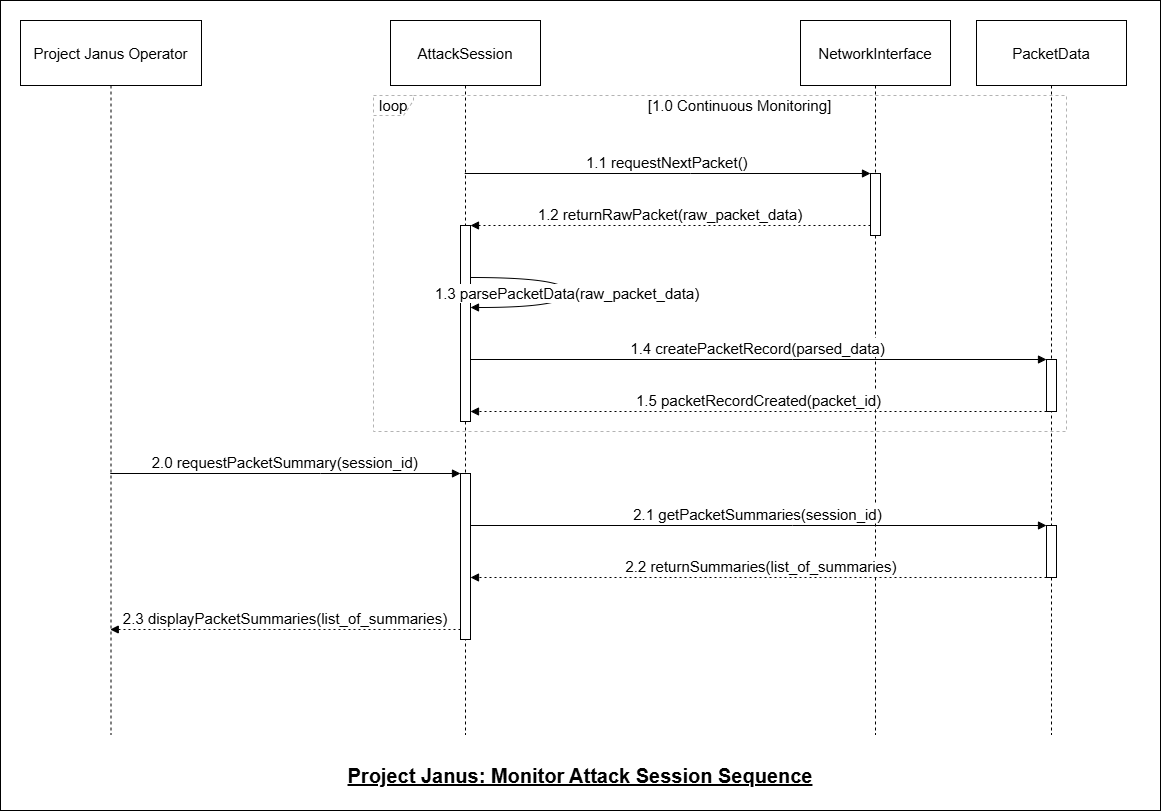

The diagram above was exported from draw.io. Its source (the exported page's mxGraphModel, read from the mxfile embedded in the PNG):
<mxGraphModel dx="1778" dy="1015" grid="1" gridSize="10" guides="1" tooltips="1" connect="1" arrows="1" fold="1" page="1" pageScale="1" pageWidth="850" pageHeight="1100" math="0" shadow="0">
  <root>
    <mxCell id="0" />
    <mxCell id="1" parent="0" />
    <mxCell id="GMDNYMSA6zWtPn4NU_fL-21" value="" style="rounded=0;whiteSpace=wrap;html=1;" vertex="1" parent="1">
      <mxGeometry width="1160" height="810" as="geometry" />
    </mxCell>
    <mxCell id="GMDNYMSA6zWtPn4NU_fL-1" value="Project Janus Operator" style="shape=umlLifeline;perimeter=lifelinePerimeter;whiteSpace=wrap;container=1;dropTarget=0;collapsible=0;recursiveResize=0;outlineConnect=0;portConstraint=eastwest;newEdgeStyle={&quot;edgeStyle&quot;:&quot;elbowEdgeStyle&quot;,&quot;elbow&quot;:&quot;vertical&quot;,&quot;curved&quot;:0,&quot;rounded&quot;:0};size=65;fontSize=15;" vertex="1" parent="1">
      <mxGeometry x="20" y="20" width="181" height="714" as="geometry" />
    </mxCell>
    <mxCell id="GMDNYMSA6zWtPn4NU_fL-2" value="AttackSession" style="shape=umlLifeline;perimeter=lifelinePerimeter;whiteSpace=wrap;container=1;dropTarget=0;collapsible=0;recursiveResize=0;outlineConnect=0;portConstraint=eastwest;newEdgeStyle={&quot;edgeStyle&quot;:&quot;elbowEdgeStyle&quot;,&quot;elbow&quot;:&quot;vertical&quot;,&quot;curved&quot;:0,&quot;rounded&quot;:0};size=65;fontSize=15;" vertex="1" parent="1">
      <mxGeometry x="390" y="20" width="150" height="714" as="geometry" />
    </mxCell>
    <mxCell id="GMDNYMSA6zWtPn4NU_fL-3" value="" style="points=[];perimeter=orthogonalPerimeter;outlineConnect=0;targetShapes=umlLifeline;portConstraint=eastwest;newEdgeStyle={&quot;edgeStyle&quot;:&quot;elbowEdgeStyle&quot;,&quot;elbow&quot;:&quot;vertical&quot;,&quot;curved&quot;:0,&quot;rounded&quot;:0};fontSize=15;" vertex="1" parent="GMDNYMSA6zWtPn4NU_fL-2">
      <mxGeometry x="70" y="205" width="10" height="196" as="geometry" />
    </mxCell>
    <mxCell id="GMDNYMSA6zWtPn4NU_fL-4" value="" style="points=[];perimeter=orthogonalPerimeter;outlineConnect=0;targetShapes=umlLifeline;portConstraint=eastwest;newEdgeStyle={&quot;edgeStyle&quot;:&quot;elbowEdgeStyle&quot;,&quot;elbow&quot;:&quot;vertical&quot;,&quot;curved&quot;:0,&quot;rounded&quot;:0};fontSize=15;" vertex="1" parent="GMDNYMSA6zWtPn4NU_fL-2">
      <mxGeometry x="70" y="453" width="10" height="166" as="geometry" />
    </mxCell>
    <mxCell id="GMDNYMSA6zWtPn4NU_fL-5" value="NetworkInterface" style="shape=umlLifeline;perimeter=lifelinePerimeter;whiteSpace=wrap;container=1;dropTarget=0;collapsible=0;recursiveResize=0;outlineConnect=0;portConstraint=eastwest;newEdgeStyle={&quot;edgeStyle&quot;:&quot;elbowEdgeStyle&quot;,&quot;elbow&quot;:&quot;vertical&quot;,&quot;curved&quot;:0,&quot;rounded&quot;:0};size=65;fontSize=15;" vertex="1" parent="1">
      <mxGeometry x="800" y="20" width="150" height="714" as="geometry" />
    </mxCell>
    <mxCell id="GMDNYMSA6zWtPn4NU_fL-6" value="" style="points=[];perimeter=orthogonalPerimeter;outlineConnect=0;targetShapes=umlLifeline;portConstraint=eastwest;newEdgeStyle={&quot;edgeStyle&quot;:&quot;elbowEdgeStyle&quot;,&quot;elbow&quot;:&quot;vertical&quot;,&quot;curved&quot;:0,&quot;rounded&quot;:0};fontSize=15;" vertex="1" parent="GMDNYMSA6zWtPn4NU_fL-5">
      <mxGeometry x="70" y="153" width="10" height="62" as="geometry" />
    </mxCell>
    <mxCell id="GMDNYMSA6zWtPn4NU_fL-7" value="PacketData" style="shape=umlLifeline;perimeter=lifelinePerimeter;whiteSpace=wrap;container=1;dropTarget=0;collapsible=0;recursiveResize=0;outlineConnect=0;portConstraint=eastwest;newEdgeStyle={&quot;edgeStyle&quot;:&quot;elbowEdgeStyle&quot;,&quot;elbow&quot;:&quot;vertical&quot;,&quot;curved&quot;:0,&quot;rounded&quot;:0};size=65;fontSize=15;" vertex="1" parent="1">
      <mxGeometry x="976" y="20" width="150" height="714" as="geometry" />
    </mxCell>
    <mxCell id="GMDNYMSA6zWtPn4NU_fL-8" value="" style="points=[];perimeter=orthogonalPerimeter;outlineConnect=0;targetShapes=umlLifeline;portConstraint=eastwest;newEdgeStyle={&quot;edgeStyle&quot;:&quot;elbowEdgeStyle&quot;,&quot;elbow&quot;:&quot;vertical&quot;,&quot;curved&quot;:0,&quot;rounded&quot;:0};fontSize=15;" vertex="1" parent="GMDNYMSA6zWtPn4NU_fL-7">
      <mxGeometry x="70" y="339" width="10" height="52" as="geometry" />
    </mxCell>
    <mxCell id="GMDNYMSA6zWtPn4NU_fL-9" value="" style="points=[];perimeter=orthogonalPerimeter;outlineConnect=0;targetShapes=umlLifeline;portConstraint=eastwest;newEdgeStyle={&quot;edgeStyle&quot;:&quot;elbowEdgeStyle&quot;,&quot;elbow&quot;:&quot;vertical&quot;,&quot;curved&quot;:0,&quot;rounded&quot;:0};fontSize=15;" vertex="1" parent="GMDNYMSA6zWtPn4NU_fL-7">
      <mxGeometry x="70" y="505" width="10" height="52" as="geometry" />
    </mxCell>
    <mxCell id="GMDNYMSA6zWtPn4NU_fL-10" value="loop" style="shape=umlFrame;dashed=1;pointerEvents=0;dropTarget=0;strokeColor=#B3B3B3;height=20;width=40;fontSize=15;" vertex="1" parent="1">
      <mxGeometry x="373" y="95" width="693" height="336" as="geometry" />
    </mxCell>
    <mxCell id="GMDNYMSA6zWtPn4NU_fL-11" value="[1.0 Continuous Monitoring]" style="text;strokeColor=none;fillColor=none;align=center;verticalAlign=middle;whiteSpace=wrap;fontSize=15;" vertex="1" parent="GMDNYMSA6zWtPn4NU_fL-10">
      <mxGeometry x="40" width="653" height="20" as="geometry" />
    </mxCell>
    <mxCell id="GMDNYMSA6zWtPn4NU_fL-12" value="1.1 requestNextPacket()" style="verticalAlign=bottom;edgeStyle=elbowEdgeStyle;elbow=vertical;curved=0;rounded=0;endArrow=block;fontSize=15;" edge="1" parent="1" source="GMDNYMSA6zWtPn4NU_fL-2" target="GMDNYMSA6zWtPn4NU_fL-6">
      <mxGeometry relative="1" as="geometry">
        <Array as="points">
          <mxPoint x="690" y="173" />
        </Array>
      </mxGeometry>
    </mxCell>
    <mxCell id="GMDNYMSA6zWtPn4NU_fL-13" value="1.2 returnRawPacket(raw_packet_data)" style="verticalAlign=bottom;edgeStyle=elbowEdgeStyle;elbow=vertical;curved=0;rounded=0;dashed=1;dashPattern=2 3;endArrow=block;fontSize=15;" edge="1" parent="1" source="GMDNYMSA6zWtPn4NU_fL-6" target="GMDNYMSA6zWtPn4NU_fL-3">
      <mxGeometry relative="1" as="geometry">
        <Array as="points">
          <mxPoint x="691" y="225" />
        </Array>
      </mxGeometry>
    </mxCell>
    <mxCell id="GMDNYMSA6zWtPn4NU_fL-14" value="1.3 parsePacketData(raw_packet_data)" style="curved=1;endArrow=block;rounded=0;fontSize=15;" edge="1" parent="1" source="GMDNYMSA6zWtPn4NU_fL-3" target="GMDNYMSA6zWtPn4NU_fL-3">
      <mxGeometry relative="1" as="geometry">
        <Array as="points">
          <mxPoint x="567" y="277" />
          <mxPoint x="567" y="307" />
        </Array>
      </mxGeometry>
    </mxCell>
    <mxCell id="GMDNYMSA6zWtPn4NU_fL-15" value="1.4 createPacketRecord(parsed_data)" style="verticalAlign=bottom;edgeStyle=elbowEdgeStyle;elbow=vertical;curved=0;rounded=0;endArrow=block;fontSize=15;" edge="1" parent="1" source="GMDNYMSA6zWtPn4NU_fL-3" target="GMDNYMSA6zWtPn4NU_fL-8">
      <mxGeometry relative="1" as="geometry">
        <Array as="points">
          <mxPoint x="792" y="359" />
        </Array>
      </mxGeometry>
    </mxCell>
    <mxCell id="GMDNYMSA6zWtPn4NU_fL-16" value="1.5 packetRecordCreated(packet_id)" style="verticalAlign=bottom;edgeStyle=elbowEdgeStyle;elbow=vertical;curved=0;rounded=0;dashed=1;dashPattern=2 3;endArrow=block;fontSize=15;" edge="1" parent="1" source="GMDNYMSA6zWtPn4NU_fL-8" target="GMDNYMSA6zWtPn4NU_fL-3">
      <mxGeometry relative="1" as="geometry">
        <Array as="points">
          <mxPoint x="793" y="411" />
        </Array>
      </mxGeometry>
    </mxCell>
    <mxCell id="GMDNYMSA6zWtPn4NU_fL-17" value="2.0 requestPacketSummary(session_id)" style="verticalAlign=bottom;edgeStyle=elbowEdgeStyle;elbow=vertical;curved=0;rounded=0;endArrow=block;fontSize=15;" edge="1" parent="1" source="GMDNYMSA6zWtPn4NU_fL-1" target="GMDNYMSA6zWtPn4NU_fL-4">
      <mxGeometry relative="1" as="geometry">
        <Array as="points">
          <mxPoint x="320" y="473" />
        </Array>
      </mxGeometry>
    </mxCell>
    <mxCell id="GMDNYMSA6zWtPn4NU_fL-18" value="2.1 getPacketSummaries(session_id)" style="verticalAlign=bottom;edgeStyle=elbowEdgeStyle;elbow=vertical;curved=0;rounded=0;endArrow=block;fontSize=15;" edge="1" parent="1" source="GMDNYMSA6zWtPn4NU_fL-4" target="GMDNYMSA6zWtPn4NU_fL-9">
      <mxGeometry relative="1" as="geometry">
        <Array as="points">
          <mxPoint x="792" y="525" />
        </Array>
      </mxGeometry>
    </mxCell>
    <mxCell id="GMDNYMSA6zWtPn4NU_fL-19" value="2.2 returnSummaries(list_of_summaries)" style="verticalAlign=bottom;edgeStyle=elbowEdgeStyle;elbow=vertical;curved=0;rounded=0;dashed=1;dashPattern=2 3;endArrow=block;fontSize=15;" edge="1" parent="1" source="GMDNYMSA6zWtPn4NU_fL-9" target="GMDNYMSA6zWtPn4NU_fL-4">
      <mxGeometry relative="1" as="geometry">
        <Array as="points">
          <mxPoint x="793" y="577" />
        </Array>
      </mxGeometry>
    </mxCell>
    <mxCell id="GMDNYMSA6zWtPn4NU_fL-20" value="2.3 displayPacketSummaries(list_of_summaries)" style="verticalAlign=bottom;edgeStyle=elbowEdgeStyle;elbow=vertical;curved=0;rounded=0;dashed=1;dashPattern=2 3;endArrow=block;fontSize=15;" edge="1" parent="1" source="GMDNYMSA6zWtPn4NU_fL-4" target="GMDNYMSA6zWtPn4NU_fL-1">
      <mxGeometry relative="1" as="geometry">
        <Array as="points">
          <mxPoint x="321" y="629" />
        </Array>
      </mxGeometry>
    </mxCell>
    <mxCell id="GMDNYMSA6zWtPn4NU_fL-22" value="Project Janus: Monitor Attack Session Sequence" style="text;html=1;whiteSpace=wrap;strokeColor=none;fillColor=none;align=center;verticalAlign=middle;rounded=0;fontSize=20;fontStyle=5" vertex="1" parent="1">
      <mxGeometry x="285" y="760" width="590" height="30" as="geometry" />
    </mxCell>
  </root>
</mxGraphModel>